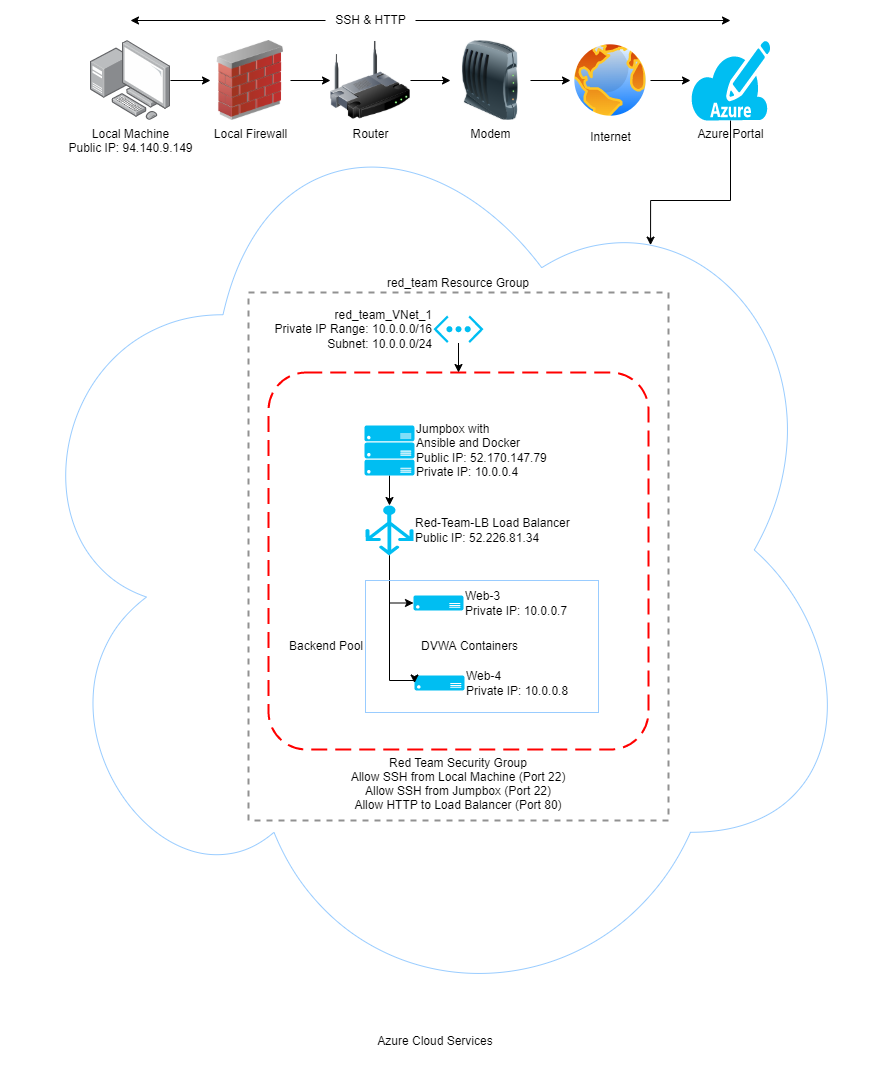

The diagram above was exported from draw.io. Its source (the exported page's mxGraphModel, read from the mxfile embedded in the PNG):
<mxGraphModel dx="2062" dy="1160" grid="1" gridSize="10" guides="1" tooltips="1" connect="1" arrows="1" fold="1" page="1" pageScale="1" pageWidth="850" pageHeight="1100" math="0" shadow="0">
  <root>
    <mxCell id="0" />
    <mxCell id="1" parent="0" />
    <mxCell id="F-dod4w9gYV7ZDGRpmXb-13" value="&lt;p style=&quot;line-height: 0.7&quot;&gt;Azure Cloud Services&lt;/p&gt;" style="ellipse;shape=cloud;whiteSpace=wrap;html=1;labelPosition=center;verticalLabelPosition=bottom;align=center;verticalAlign=top;horizontal=1;spacingBottom=0;spacing=0;labelBackgroundColor=none;strokeColor=#99CCFF;" vertex="1" parent="1">
      <mxGeometry y="119" width="850" height="941" as="geometry" />
    </mxCell>
    <mxCell id="F-dod4w9gYV7ZDGRpmXb-6" style="edgeStyle=orthogonalEdgeStyle;rounded=0;orthogonalLoop=1;jettySize=auto;html=1;" edge="1" parent="1" source="F-dod4w9gYV7ZDGRpmXb-1" target="F-dod4w9gYV7ZDGRpmXb-2">
      <mxGeometry relative="1" as="geometry" />
    </mxCell>
    <mxCell id="F-dod4w9gYV7ZDGRpmXb-1" value="Local Machine&lt;br&gt;Public IP: 94.140.9.149" style="points=[];aspect=fixed;html=1;align=center;shadow=0;dashed=0;image;image=img/lib/allied_telesis/computer_and_terminals/Personal_Computer_with_Server.svg;" vertex="1" parent="1">
      <mxGeometry x="80" y="80" width="80" height="80" as="geometry" />
    </mxCell>
    <mxCell id="F-dod4w9gYV7ZDGRpmXb-7" style="edgeStyle=orthogonalEdgeStyle;rounded=0;orthogonalLoop=1;jettySize=auto;html=1;entryX=0;entryY=0.5;entryDx=0;entryDy=0;" edge="1" parent="1" source="F-dod4w9gYV7ZDGRpmXb-2" target="F-dod4w9gYV7ZDGRpmXb-3">
      <mxGeometry relative="1" as="geometry" />
    </mxCell>
    <mxCell id="F-dod4w9gYV7ZDGRpmXb-2" value="Local Firewall" style="image;html=1;image=img/lib/clip_art/networking/Firewall_02_128x128.png" vertex="1" parent="1">
      <mxGeometry x="200" y="80" width="80" height="80" as="geometry" />
    </mxCell>
    <mxCell id="F-dod4w9gYV7ZDGRpmXb-8" style="edgeStyle=orthogonalEdgeStyle;rounded=0;orthogonalLoop=1;jettySize=auto;html=1;entryX=0;entryY=0.5;entryDx=0;entryDy=0;" edge="1" parent="1" source="F-dod4w9gYV7ZDGRpmXb-3" target="F-dod4w9gYV7ZDGRpmXb-4">
      <mxGeometry relative="1" as="geometry" />
    </mxCell>
    <mxCell id="F-dod4w9gYV7ZDGRpmXb-3" value="Router" style="image;html=1;image=img/lib/clip_art/networking/Wireless_Router_128x128.png" vertex="1" parent="1">
      <mxGeometry x="320" y="80" width="80" height="80" as="geometry" />
    </mxCell>
    <mxCell id="F-dod4w9gYV7ZDGRpmXb-9" style="edgeStyle=orthogonalEdgeStyle;rounded=0;orthogonalLoop=1;jettySize=auto;html=1;entryX=0;entryY=0.5;entryDx=0;entryDy=0;" edge="1" parent="1" source="F-dod4w9gYV7ZDGRpmXb-4" target="F-dod4w9gYV7ZDGRpmXb-5">
      <mxGeometry relative="1" as="geometry" />
    </mxCell>
    <mxCell id="F-dod4w9gYV7ZDGRpmXb-4" value="Modem" style="image;html=1;image=img/lib/clip_art/networking/Modem_128x128.png" vertex="1" parent="1">
      <mxGeometry x="440" y="80" width="80" height="80" as="geometry" />
    </mxCell>
    <mxCell id="F-dod4w9gYV7ZDGRpmXb-11" style="edgeStyle=orthogonalEdgeStyle;rounded=0;orthogonalLoop=1;jettySize=auto;html=1;entryX=0;entryY=0.5;entryDx=0;entryDy=0;entryPerimeter=0;" edge="1" parent="1" source="F-dod4w9gYV7ZDGRpmXb-5">
      <mxGeometry relative="1" as="geometry">
        <mxPoint x="680" y="120" as="targetPoint" />
      </mxGeometry>
    </mxCell>
    <mxCell id="F-dod4w9gYV7ZDGRpmXb-5" value="Internet" style="aspect=fixed;perimeter=ellipsePerimeter;html=1;align=center;shadow=0;dashed=0;spacingTop=3;image;image=img/lib/active_directory/internet_globe.svg;" vertex="1" parent="1">
      <mxGeometry x="560" y="80" width="80" height="80" as="geometry" />
    </mxCell>
    <mxCell id="F-dod4w9gYV7ZDGRpmXb-18" style="edgeStyle=orthogonalEdgeStyle;rounded=0;orthogonalLoop=1;jettySize=auto;html=1;entryX=0.753;entryY=0.176;entryDx=0;entryDy=0;entryPerimeter=0;" edge="1" parent="1" source="F-dod4w9gYV7ZDGRpmXb-12" target="F-dod4w9gYV7ZDGRpmXb-13">
      <mxGeometry relative="1" as="geometry">
        <Array as="points">
          <mxPoint x="720" y="240" />
          <mxPoint x="640" y="240" />
        </Array>
      </mxGeometry>
    </mxCell>
    <mxCell id="F-dod4w9gYV7ZDGRpmXb-12" value="Azure Portal" style="verticalLabelPosition=bottom;html=1;verticalAlign=top;align=center;strokeColor=none;fillColor=#00BEF2;shape=mxgraph.azure.azure_subscription;" vertex="1" parent="1">
      <mxGeometry x="680" y="80" width="80" height="80" as="geometry" />
    </mxCell>
    <mxCell id="F-dod4w9gYV7ZDGRpmXb-19" value="red_team Resource Group" style="fontStyle=0;verticalAlign=bottom;align=center;spacingTop=-2;fillColor=none;rounded=0;whiteSpace=wrap;html=1;strokeColor=#919191;strokeWidth=2;dashed=1;container=1;collapsible=0;expand=0;recursiveResize=0;labelPosition=center;verticalLabelPosition=top;" vertex="1" parent="1">
      <mxGeometry x="238" y="332" width="420" height="528" as="geometry" />
    </mxCell>
    <mxCell id="F-dod4w9gYV7ZDGRpmXb-15" value="Red Team Security Group&#10;Allow SSH from Local Machine (Port 22)&#10;Allow SSH from Jumpbox (Port 22)&#10;Allow HTTP to Load Balancer (Port 80)" style="rounded=1;arcSize=10;dashed=1;strokeColor=#ff0000;fillColor=none;gradientColor=none;dashPattern=8 4;strokeWidth=2;labelPosition=center;verticalLabelPosition=bottom;align=center;verticalAlign=top;spacingTop=0;" vertex="1" parent="F-dod4w9gYV7ZDGRpmXb-19">
      <mxGeometry x="20" y="80" width="380" height="377" as="geometry" />
    </mxCell>
    <mxCell id="F-dod4w9gYV7ZDGRpmXb-29" style="edgeStyle=orthogonalEdgeStyle;rounded=0;orthogonalLoop=1;jettySize=auto;html=1;entryX=0;entryY=0.5;entryDx=0;entryDy=0;entryPerimeter=0;" edge="1" parent="F-dod4w9gYV7ZDGRpmXb-19" source="F-dod4w9gYV7ZDGRpmXb-20" target="F-dod4w9gYV7ZDGRpmXb-25">
      <mxGeometry relative="1" as="geometry" />
    </mxCell>
    <mxCell id="F-dod4w9gYV7ZDGRpmXb-20" value="Red-Team-LB Load Balancer&lt;br&gt;Public IP: 52.226.81.34" style="verticalLabelPosition=middle;html=1;verticalAlign=middle;align=left;strokeColor=none;fillColor=#00BEF2;shape=mxgraph.azure.load_balancer_generic;pointerEvents=1;labelPosition=right;" vertex="1" parent="F-dod4w9gYV7ZDGRpmXb-19">
      <mxGeometry x="117" y="213" width="48" height="50" as="geometry" />
    </mxCell>
    <mxCell id="F-dod4w9gYV7ZDGRpmXb-28" style="edgeStyle=orthogonalEdgeStyle;rounded=0;orthogonalLoop=1;jettySize=auto;html=1;entryX=0.5;entryY=0;entryDx=0;entryDy=0;entryPerimeter=0;" edge="1" parent="F-dod4w9gYV7ZDGRpmXb-19" source="F-dod4w9gYV7ZDGRpmXb-21" target="F-dod4w9gYV7ZDGRpmXb-20">
      <mxGeometry relative="1" as="geometry" />
    </mxCell>
    <mxCell id="F-dod4w9gYV7ZDGRpmXb-21" value="Jumpbox with&lt;br&gt;Ansible and Docker&lt;br&gt;Public IP: 52.170.147.79&lt;br&gt;Private IP: 10.0.0.4" style="verticalLabelPosition=middle;html=1;verticalAlign=middle;align=left;strokeColor=none;fillColor=#00BEF2;shape=mxgraph.azure.server_rack;labelPosition=right;" vertex="1" parent="F-dod4w9gYV7ZDGRpmXb-19">
      <mxGeometry x="116" y="133" width="50" height="50" as="geometry" />
    </mxCell>
    <mxCell id="F-dod4w9gYV7ZDGRpmXb-24" style="edgeStyle=orthogonalEdgeStyle;rounded=0;orthogonalLoop=1;jettySize=auto;html=1;entryX=0.5;entryY=0;entryDx=0;entryDy=0;" edge="1" parent="F-dod4w9gYV7ZDGRpmXb-19" source="F-dod4w9gYV7ZDGRpmXb-23" target="F-dod4w9gYV7ZDGRpmXb-15">
      <mxGeometry relative="1" as="geometry" />
    </mxCell>
    <mxCell id="F-dod4w9gYV7ZDGRpmXb-23" value="red_team_VNet_1&lt;br&gt;Private IP Range: 10.0.0.0/16&lt;br&gt;Subnet: 10.0.0.0/24" style="verticalLabelPosition=middle;html=1;verticalAlign=middle;align=right;strokeColor=none;fillColor=#00BEF2;shape=mxgraph.azure.virtual_network;pointerEvents=1;labelPosition=left;" vertex="1" parent="F-dod4w9gYV7ZDGRpmXb-19">
      <mxGeometry x="185" y="23" width="50" height="27.500000000000004" as="geometry" />
    </mxCell>
    <mxCell id="F-dod4w9gYV7ZDGRpmXb-25" value="Web-3&lt;br&gt;Private IP: 10.0.0.7" style="verticalLabelPosition=middle;html=1;verticalAlign=middle;align=left;strokeColor=none;fillColor=#00BEF2;shape=mxgraph.azure.server;labelBackgroundColor=none;labelPosition=right;" vertex="1" parent="F-dod4w9gYV7ZDGRpmXb-19">
      <mxGeometry x="165" y="303" width="50" height="15" as="geometry" />
    </mxCell>
    <mxCell id="F-dod4w9gYV7ZDGRpmXb-26" value="Web-4&lt;br&gt;Private IP: 10.0.0.8" style="verticalLabelPosition=middle;html=1;verticalAlign=middle;align=left;strokeColor=none;fillColor=#00BEF2;shape=mxgraph.azure.server;labelBackgroundColor=none;labelPosition=right;" vertex="1" parent="F-dod4w9gYV7ZDGRpmXb-19">
      <mxGeometry x="166" y="383" width="50" height="15" as="geometry" />
    </mxCell>
    <mxCell id="F-dod4w9gYV7ZDGRpmXb-32" style="edgeStyle=orthogonalEdgeStyle;rounded=0;orthogonalLoop=1;jettySize=auto;html=1;entryX=0;entryY=0.5;entryDx=0;entryDy=0;entryPerimeter=0;" edge="1" parent="F-dod4w9gYV7ZDGRpmXb-19" source="F-dod4w9gYV7ZDGRpmXb-20" target="F-dod4w9gYV7ZDGRpmXb-26">
      <mxGeometry relative="1" as="geometry">
        <Array as="points">
          <mxPoint x="141" y="388" />
          <mxPoint x="166" y="388" />
        </Array>
      </mxGeometry>
    </mxCell>
    <mxCell id="F-dod4w9gYV7ZDGRpmXb-34" value="Backend Pool" style="rounded=0;whiteSpace=wrap;html=1;labelBackgroundColor=none;strokeColor=#99CCFF;fillColor=none;labelPosition=left;verticalLabelPosition=middle;align=right;verticalAlign=middle;" vertex="1" parent="F-dod4w9gYV7ZDGRpmXb-19">
      <mxGeometry x="117" y="288" width="233" height="132" as="geometry" />
    </mxCell>
    <mxCell id="F-dod4w9gYV7ZDGRpmXb-41" value="DVWA Containers" style="text;html=1;align=center;verticalAlign=middle;resizable=0;points=[];autosize=1;strokeColor=none;fillColor=none;" vertex="1" parent="F-dod4w9gYV7ZDGRpmXb-19">
      <mxGeometry x="166" y="344" width="110" height="20" as="geometry" />
    </mxCell>
    <mxCell id="F-dod4w9gYV7ZDGRpmXb-39" style="edgeStyle=orthogonalEdgeStyle;rounded=0;orthogonalLoop=1;jettySize=auto;html=1;" edge="1" parent="1" source="F-dod4w9gYV7ZDGRpmXb-38">
      <mxGeometry relative="1" as="geometry">
        <mxPoint x="720" y="60" as="targetPoint" />
      </mxGeometry>
    </mxCell>
    <mxCell id="F-dod4w9gYV7ZDGRpmXb-40" style="edgeStyle=orthogonalEdgeStyle;rounded=0;orthogonalLoop=1;jettySize=auto;html=1;" edge="1" parent="1" source="F-dod4w9gYV7ZDGRpmXb-38">
      <mxGeometry relative="1" as="geometry">
        <mxPoint x="120" y="60" as="targetPoint" />
      </mxGeometry>
    </mxCell>
    <mxCell id="F-dod4w9gYV7ZDGRpmXb-38" value="SSH &amp;amp; HTTP" style="text;html=1;align=center;verticalAlign=middle;resizable=0;points=[];autosize=1;strokeColor=none;fillColor=none;" vertex="1" parent="1">
      <mxGeometry x="315" y="50" width="90" height="20" as="geometry" />
    </mxCell>
  </root>
</mxGraphModel>